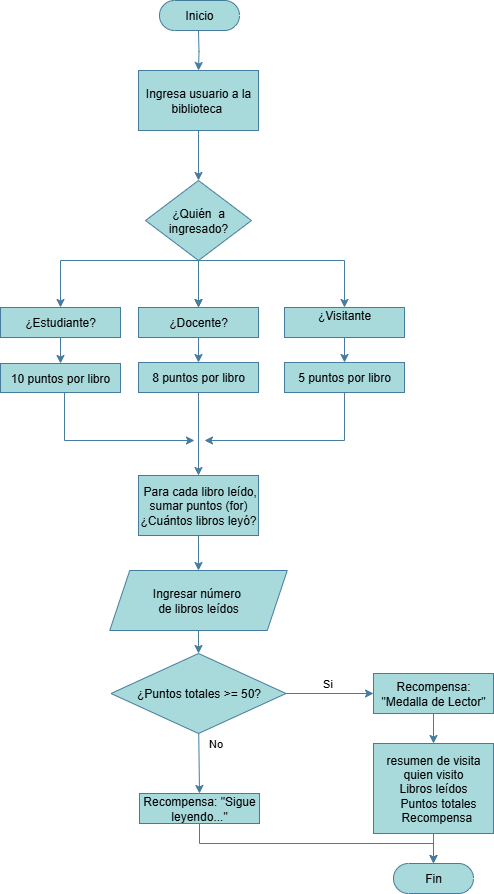

The diagram above was exported from draw.io. Its source (the exported page's mxGraphModel, read from the mxfile embedded in the PNG):
<mxGraphModel dx="818" dy="492" grid="1" gridSize="10" guides="1" tooltips="1" connect="1" arrows="1" fold="1" page="1" pageScale="1" pageWidth="827" pageHeight="1169" background="none" math="0" shadow="0">
  <root>
    <mxCell id="0" />
    <mxCell id="1" parent="0" />
    <mxCell id="AqQNUzP1RS7lin5FxhJ_-5" value="" style="edgeStyle=orthogonalEdgeStyle;rounded=0;orthogonalLoop=1;jettySize=auto;html=1;labelBackgroundColor=none;strokeColor=#457B9D;fontColor=#000000;" parent="1" target="AqQNUzP1RS7lin5FxhJ_-3" edge="1">
      <mxGeometry relative="1" as="geometry">
        <mxPoint x="364" y="110" as="sourcePoint" />
      </mxGeometry>
    </mxCell>
    <mxCell id="AqQNUzP1RS7lin5FxhJ_-7" value="" style="edgeStyle=orthogonalEdgeStyle;rounded=0;orthogonalLoop=1;jettySize=auto;html=1;labelBackgroundColor=none;strokeColor=#457B9D;fontColor=#000000;" parent="1" source="AqQNUzP1RS7lin5FxhJ_-3" target="AqQNUzP1RS7lin5FxhJ_-6" edge="1">
      <mxGeometry relative="1" as="geometry" />
    </mxCell>
    <mxCell id="AqQNUzP1RS7lin5FxhJ_-3" value="Ingresa usuario a la biblioteca&amp;nbsp;" style="rounded=0;whiteSpace=wrap;html=1;fillColor=#A8DADC;strokeColor=#457B9D;labelBackgroundColor=none;fontColor=#000000;" parent="1" vertex="1">
      <mxGeometry x="304" y="150" width="120" height="60" as="geometry" />
    </mxCell>
    <mxCell id="AqQNUzP1RS7lin5FxhJ_-9" value="" style="edgeStyle=orthogonalEdgeStyle;rounded=0;orthogonalLoop=1;jettySize=auto;html=1;labelBackgroundColor=none;strokeColor=#457B9D;fontColor=#000000;" parent="1" source="AqQNUzP1RS7lin5FxhJ_-6" target="AqQNUzP1RS7lin5FxhJ_-8" edge="1">
      <mxGeometry relative="1" as="geometry" />
    </mxCell>
    <mxCell id="AqQNUzP1RS7lin5FxhJ_-10" value="" style="edgeStyle=orthogonalEdgeStyle;rounded=0;orthogonalLoop=1;jettySize=auto;html=1;labelBackgroundColor=none;strokeColor=#457B9D;fontColor=#000000;" parent="1" source="AqQNUzP1RS7lin5FxhJ_-6" target="AqQNUzP1RS7lin5FxhJ_-8" edge="1">
      <mxGeometry relative="1" as="geometry" />
    </mxCell>
    <mxCell id="AqQNUzP1RS7lin5FxhJ_-6" value="¿Quién&amp;nbsp; a ingresado?" style="rhombus;whiteSpace=wrap;html=1;rounded=0;fillColor=#A8DADC;strokeColor=#457B9D;labelBackgroundColor=none;fontColor=#000000;" parent="1" vertex="1">
      <mxGeometry x="311" y="260" width="106" height="80" as="geometry" />
    </mxCell>
    <mxCell id="AqQNUzP1RS7lin5FxhJ_-21" value="" style="edgeStyle=orthogonalEdgeStyle;rounded=0;orthogonalLoop=1;jettySize=auto;html=1;labelBackgroundColor=none;strokeColor=#457B9D;fontColor=#000000;" parent="1" source="AqQNUzP1RS7lin5FxhJ_-8" target="AqQNUzP1RS7lin5FxhJ_-18" edge="1">
      <mxGeometry relative="1" as="geometry" />
    </mxCell>
    <mxCell id="AqQNUzP1RS7lin5FxhJ_-8" value="¿Docente?" style="whiteSpace=wrap;html=1;rounded=0;fillColor=#A8DADC;strokeColor=#457B9D;labelBackgroundColor=none;fontColor=#000000;" parent="1" vertex="1">
      <mxGeometry x="304" y="387" width="120" height="30" as="geometry" />
    </mxCell>
    <mxCell id="AqQNUzP1RS7lin5FxhJ_-22" value="" style="edgeStyle=orthogonalEdgeStyle;rounded=0;orthogonalLoop=1;jettySize=auto;html=1;labelBackgroundColor=none;strokeColor=#457B9D;fontColor=#000000;" parent="1" source="AqQNUzP1RS7lin5FxhJ_-11" target="AqQNUzP1RS7lin5FxhJ_-19" edge="1">
      <mxGeometry relative="1" as="geometry" />
    </mxCell>
    <mxCell id="AqQNUzP1RS7lin5FxhJ_-11" value="¿Visitante&lt;div&gt;&lt;br&gt;&lt;/div&gt;" style="whiteSpace=wrap;html=1;rounded=0;fillColor=#A8DADC;strokeColor=#457B9D;labelBackgroundColor=none;fontColor=#000000;" parent="1" vertex="1">
      <mxGeometry x="450" y="387" width="120" height="30" as="geometry" />
    </mxCell>
    <mxCell id="AqQNUzP1RS7lin5FxhJ_-20" value="" style="edgeStyle=orthogonalEdgeStyle;rounded=0;orthogonalLoop=1;jettySize=auto;html=1;labelBackgroundColor=none;strokeColor=#457B9D;fontColor=#000000;" parent="1" source="AqQNUzP1RS7lin5FxhJ_-12" target="AqQNUzP1RS7lin5FxhJ_-16" edge="1">
      <mxGeometry relative="1" as="geometry" />
    </mxCell>
    <mxCell id="AqQNUzP1RS7lin5FxhJ_-12" value="¿Estudiante?" style="whiteSpace=wrap;html=1;rounded=0;fillColor=#A8DADC;strokeColor=#457B9D;labelBackgroundColor=none;fontColor=#000000;" parent="1" vertex="1">
      <mxGeometry x="166" y="387" width="120" height="30" as="geometry" />
    </mxCell>
    <mxCell id="AqQNUzP1RS7lin5FxhJ_-14" value="" style="endArrow=classic;html=1;rounded=0;entryX=0.5;entryY=0;entryDx=0;entryDy=0;exitX=0.45;exitY=1;exitDx=0;exitDy=0;exitPerimeter=0;labelBackgroundColor=none;strokeColor=#457B9D;fontColor=#000000;" parent="1" source="AqQNUzP1RS7lin5FxhJ_-6" target="AqQNUzP1RS7lin5FxhJ_-11" edge="1">
      <mxGeometry width="50" height="50" relative="1" as="geometry">
        <mxPoint x="370" y="340" as="sourcePoint" />
        <mxPoint x="440" y="240" as="targetPoint" />
        <Array as="points">
          <mxPoint x="510" y="340" />
        </Array>
      </mxGeometry>
    </mxCell>
    <mxCell id="AqQNUzP1RS7lin5FxhJ_-15" value="" style="endArrow=classic;html=1;rounded=0;entryX=0.5;entryY=0;entryDx=0;entryDy=0;labelBackgroundColor=none;strokeColor=#457B9D;fontColor=#000000;" parent="1" target="AqQNUzP1RS7lin5FxhJ_-12" edge="1">
      <mxGeometry width="50" height="50" relative="1" as="geometry">
        <mxPoint x="360" y="340" as="sourcePoint" />
        <mxPoint x="650" y="440" as="targetPoint" />
        <Array as="points">
          <mxPoint x="226" y="340" />
        </Array>
      </mxGeometry>
    </mxCell>
    <mxCell id="CCosGmC_7fXiNXkegn8s-2" style="edgeStyle=orthogonalEdgeStyle;rounded=0;orthogonalLoop=1;jettySize=auto;html=1;exitX=0.5;exitY=1;exitDx=0;exitDy=0;labelBackgroundColor=none;strokeColor=#457B9D;fontColor=#000000;" parent="1" edge="1">
      <mxGeometry relative="1" as="geometry">
        <mxPoint x="360" y="520" as="targetPoint" />
        <mxPoint x="236" y="472" as="sourcePoint" />
        <Array as="points">
          <mxPoint x="230" y="520" />
        </Array>
      </mxGeometry>
    </mxCell>
    <mxCell id="AqQNUzP1RS7lin5FxhJ_-16" value="10 puntos por libro" style="rounded=0;whiteSpace=wrap;html=1;fillColor=#A8DADC;strokeColor=#457B9D;labelBackgroundColor=none;fontColor=#000000;" parent="1" vertex="1">
      <mxGeometry x="166" y="443" width="120" height="29" as="geometry" />
    </mxCell>
    <mxCell id="CCosGmC_7fXiNXkegn8s-14" style="edgeStyle=orthogonalEdgeStyle;rounded=0;orthogonalLoop=1;jettySize=auto;html=1;entryX=0.5;entryY=0;entryDx=0;entryDy=0;labelBackgroundColor=none;strokeColor=#457B9D;fontColor=#000000;" parent="1" source="AqQNUzP1RS7lin5FxhJ_-18" target="CCosGmC_7fXiNXkegn8s-12" edge="1">
      <mxGeometry relative="1" as="geometry" />
    </mxCell>
    <mxCell id="AqQNUzP1RS7lin5FxhJ_-18" value="8 puntos por libro" style="rounded=0;whiteSpace=wrap;html=1;fillColor=#A8DADC;strokeColor=#457B9D;labelBackgroundColor=none;fontColor=#000000;" parent="1" vertex="1">
      <mxGeometry x="304" y="442" width="120" height="30" as="geometry" />
    </mxCell>
    <mxCell id="AqQNUzP1RS7lin5FxhJ_-35" style="edgeStyle=orthogonalEdgeStyle;rounded=0;orthogonalLoop=1;jettySize=auto;html=1;exitX=0.5;exitY=1;exitDx=0;exitDy=0;labelBackgroundColor=none;strokeColor=#457B9D;fontColor=#000000;" parent="1" source="AqQNUzP1RS7lin5FxhJ_-19" edge="1">
      <mxGeometry relative="1" as="geometry">
        <mxPoint x="556" y="585" as="sourcePoint" />
        <mxPoint x="370" y="520" as="targetPoint" />
        <Array as="points">
          <mxPoint x="510" y="520" />
        </Array>
      </mxGeometry>
    </mxCell>
    <mxCell id="AqQNUzP1RS7lin5FxhJ_-19" value="5 puntos por libro" style="rounded=0;whiteSpace=wrap;html=1;fillColor=#A8DADC;strokeColor=#457B9D;labelBackgroundColor=none;fontColor=#000000;" parent="1" vertex="1">
      <mxGeometry x="450" y="442" width="120" height="30" as="geometry" />
    </mxCell>
    <mxCell id="CCosGmC_7fXiNXkegn8s-16" style="edgeStyle=orthogonalEdgeStyle;rounded=0;orthogonalLoop=1;jettySize=auto;html=1;exitX=0.5;exitY=1;exitDx=0;exitDy=0;entryX=0.5;entryY=0;entryDx=0;entryDy=0;labelBackgroundColor=none;strokeColor=#457B9D;fontColor=#000000;" parent="1" source="AqQNUzP1RS7lin5FxhJ_-25" target="AqQNUzP1RS7lin5FxhJ_-27" edge="1">
      <mxGeometry relative="1" as="geometry" />
    </mxCell>
    <mxCell id="AqQNUzP1RS7lin5FxhJ_-25" value="Ingresar número&amp;nbsp;&lt;div&gt;de libros leídos&lt;/div&gt;" style="shape=parallelogram;perimeter=parallelogramPerimeter;whiteSpace=wrap;html=1;fixedSize=1;fillColor=#A8DADC;strokeColor=#457B9D;rounded=0;labelBackgroundColor=none;fontColor=#000000;" parent="1" vertex="1">
      <mxGeometry x="275.25" y="650" width="177.5" height="60" as="geometry" />
    </mxCell>
    <mxCell id="AqQNUzP1RS7lin5FxhJ_-32" value="" style="edgeStyle=orthogonalEdgeStyle;rounded=0;orthogonalLoop=1;jettySize=auto;html=1;labelBackgroundColor=none;strokeColor=#457B9D;fontColor=#000000;" parent="1" target="AqQNUzP1RS7lin5FxhJ_-31" edge="1">
      <mxGeometry relative="1" as="geometry">
        <mxPoint x="364" y="792.9999999999998" as="sourcePoint" />
      </mxGeometry>
    </mxCell>
    <mxCell id="AqQNUzP1RS7lin5FxhJ_-34" value="No" style="edgeLabel;html=1;align=center;verticalAlign=middle;resizable=0;points=[];rounded=0;labelBackgroundColor=none;fontColor=#000000;" parent="AqQNUzP1RS7lin5FxhJ_-32" vertex="1" connectable="0">
      <mxGeometry x="-0.2333" y="4" relative="1" as="geometry">
        <mxPoint x="12" y="-1" as="offset" />
      </mxGeometry>
    </mxCell>
    <mxCell id="CCosGmC_7fXiNXkegn8s-21" style="edgeStyle=orthogonalEdgeStyle;rounded=0;orthogonalLoop=1;jettySize=auto;html=1;exitX=1;exitY=0.5;exitDx=0;exitDy=0;entryX=0;entryY=0.5;entryDx=0;entryDy=0;labelBackgroundColor=none;strokeColor=#457B9D;fontColor=#000000;" parent="1" source="AqQNUzP1RS7lin5FxhJ_-27" target="AqQNUzP1RS7lin5FxhJ_-29" edge="1">
      <mxGeometry relative="1" as="geometry" />
    </mxCell>
    <mxCell id="CCosGmC_7fXiNXkegn8s-22" value="&amp;nbsp; Si&amp;nbsp;&amp;nbsp;" style="edgeLabel;html=1;align=center;verticalAlign=middle;resizable=0;points=[];rounded=0;labelBackgroundColor=none;fontColor=#000000;" parent="CCosGmC_7fXiNXkegn8s-21" vertex="1" connectable="0">
      <mxGeometry x="-0.0289" y="1" relative="1" as="geometry">
        <mxPoint x="-1" y="-10" as="offset" />
      </mxGeometry>
    </mxCell>
    <mxCell id="AqQNUzP1RS7lin5FxhJ_-27" value="¿Puntos totales &amp;gt;= 50?" style="rhombus;whiteSpace=wrap;html=1;fillColor=#A8DADC;strokeColor=#457B9D;rounded=0;labelBackgroundColor=none;fontColor=#000000;" parent="1" vertex="1">
      <mxGeometry x="276.5" y="733" width="175" height="80" as="geometry" />
    </mxCell>
    <mxCell id="CCosGmC_7fXiNXkegn8s-18" value="" style="edgeStyle=orthogonalEdgeStyle;rounded=0;orthogonalLoop=1;jettySize=auto;html=1;labelBackgroundColor=none;strokeColor=#457B9D;fontColor=#000000;" parent="1" source="AqQNUzP1RS7lin5FxhJ_-29" target="CCosGmC_7fXiNXkegn8s-17" edge="1">
      <mxGeometry relative="1" as="geometry" />
    </mxCell>
    <mxCell id="AqQNUzP1RS7lin5FxhJ_-29" value="Recompensa: &quot;Medalla de Lector&quot;" style="whiteSpace=wrap;html=1;fillColor=#A8DADC;strokeColor=#457B9D;rounded=0;labelBackgroundColor=none;fontColor=#000000;" parent="1" vertex="1">
      <mxGeometry x="539" y="753" width="120" height="40" as="geometry" />
    </mxCell>
    <mxCell id="CCosGmC_7fXiNXkegn8s-20" style="edgeStyle=orthogonalEdgeStyle;rounded=0;orthogonalLoop=1;jettySize=auto;html=1;exitX=0.5;exitY=1;exitDx=0;exitDy=0;labelBackgroundColor=none;strokeColor=#457B9D;fontColor=#000000;" parent="1" source="AqQNUzP1RS7lin5FxhJ_-31" target="AqQNUzP1RS7lin5FxhJ_-43" edge="1">
      <mxGeometry relative="1" as="geometry" />
    </mxCell>
    <mxCell id="AqQNUzP1RS7lin5FxhJ_-31" value="Recompensa: &quot;Sigue leyendo...&quot;" style="whiteSpace=wrap;html=1;fillColor=#A8DADC;strokeColor=#457B9D;rounded=0;labelBackgroundColor=none;fontColor=#000000;" parent="1" vertex="1">
      <mxGeometry x="305" y="873" width="120" height="30" as="geometry" />
    </mxCell>
    <mxCell id="AqQNUzP1RS7lin5FxhJ_-43" value="Fin" style="html=1;dashed=0;whiteSpace=wrap;shape=mxgraph.dfd.start;fillColor=#A8DADC;strokeColor=#457B9D;rounded=0;labelBackgroundColor=none;fontColor=#000000;" parent="1" vertex="1">
      <mxGeometry x="559" y="943" width="80" height="30" as="geometry" />
    </mxCell>
    <mxCell id="CCosGmC_7fXiNXkegn8s-1" value="Inicio" style="html=1;dashed=0;whiteSpace=wrap;shape=mxgraph.dfd.start;fillColor=#A8DADC;strokeColor=#457B9D;rounded=0;labelBackgroundColor=none;fontColor=#000000;" parent="1" vertex="1">
      <mxGeometry x="325" y="80" width="80" height="30" as="geometry" />
    </mxCell>
    <mxCell id="CCosGmC_7fXiNXkegn8s-15" style="edgeStyle=orthogonalEdgeStyle;rounded=0;orthogonalLoop=1;jettySize=auto;html=1;entryX=0.5;entryY=0;entryDx=0;entryDy=0;labelBackgroundColor=none;strokeColor=#457B9D;fontColor=#000000;" parent="1" source="CCosGmC_7fXiNXkegn8s-12" target="AqQNUzP1RS7lin5FxhJ_-25" edge="1">
      <mxGeometry relative="1" as="geometry" />
    </mxCell>
    <mxCell id="CCosGmC_7fXiNXkegn8s-12" value="&amp;nbsp;Para cada libro leído, sumar puntos (for)&lt;div&gt;¿Cuántos libros leyó?&lt;/div&gt;" style="whiteSpace=wrap;html=1;fillColor=#A8DADC;strokeColor=#457B9D;rounded=0;labelBackgroundColor=none;fontColor=#000000;" parent="1" vertex="1">
      <mxGeometry x="304" y="555" width="120" height="60" as="geometry" />
    </mxCell>
    <mxCell id="CCosGmC_7fXiNXkegn8s-19" value="" style="edgeStyle=orthogonalEdgeStyle;rounded=0;orthogonalLoop=1;jettySize=auto;html=1;labelBackgroundColor=none;strokeColor=#457B9D;fontColor=#000000;" parent="1" source="CCosGmC_7fXiNXkegn8s-17" target="AqQNUzP1RS7lin5FxhJ_-43" edge="1">
      <mxGeometry relative="1" as="geometry" />
    </mxCell>
    <mxCell id="CCosGmC_7fXiNXkegn8s-17" value="resumen de visita&lt;div&gt;quien visito&lt;/div&gt;&lt;div&gt;Libros leídos&lt;/div&gt;&lt;div&gt;&amp;nbsp; &amp;nbsp;Puntos totales&lt;/div&gt;&lt;div&gt;&lt;span style=&quot;background-color: transparent;&quot;&gt;&amp;nbsp; &amp;nbsp;Recompensa&lt;/span&gt;&amp;nbsp;&lt;/div&gt;" style="whiteSpace=wrap;html=1;fillColor=#A8DADC;strokeColor=#457B9D;rounded=0;labelBackgroundColor=none;fontColor=#000000;" parent="1" vertex="1">
      <mxGeometry x="539" y="823" width="120" height="90" as="geometry" />
    </mxCell>
  </root>
</mxGraphModel>